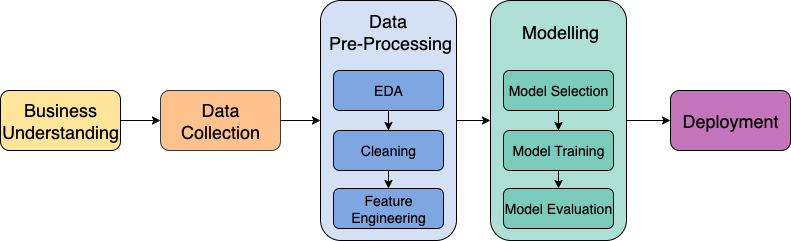

The diagram above was exported from draw.io. Its source (the exported page's mxGraphModel, read from the mxfile embedded in the PNG):
<mxGraphModel dx="946" dy="651" grid="1" gridSize="10" guides="1" tooltips="1" connect="1" arrows="1" fold="1" page="1" pageScale="1" pageWidth="827" pageHeight="1169" math="0" shadow="0">
  <root>
    <mxCell id="0" />
    <mxCell id="1" parent="0" />
    <mxCell id="0RpcLXTi8E4_ohrtltI8-13" style="edgeStyle=orthogonalEdgeStyle;rounded=0;orthogonalLoop=1;jettySize=auto;html=1;exitX=1;exitY=0.5;exitDx=0;exitDy=0;entryX=0;entryY=0.5;entryDx=0;entryDy=0;" edge="1" parent="1" source="0RpcLXTi8E4_ohrtltI8-1" target="0RpcLXTi8E4_ohrtltI8-2">
      <mxGeometry relative="1" as="geometry" />
    </mxCell>
    <mxCell id="0RpcLXTi8E4_ohrtltI8-1" value="Business Understanding" style="rounded=1;whiteSpace=wrap;html=1;fontSize=18;fillColor=light-dark(#FFE599,#E1D5E7);" vertex="1" parent="1">
      <mxGeometry x="15" y="140" width="120" height="60" as="geometry" />
    </mxCell>
    <mxCell id="0RpcLXTi8E4_ohrtltI8-14" style="edgeStyle=orthogonalEdgeStyle;rounded=0;orthogonalLoop=1;jettySize=auto;html=1;exitX=1;exitY=0.5;exitDx=0;exitDy=0;entryX=0;entryY=0.5;entryDx=0;entryDy=0;" edge="1" parent="1" source="0RpcLXTi8E4_ohrtltI8-2" target="0RpcLXTi8E4_ohrtltI8-3">
      <mxGeometry relative="1" as="geometry" />
    </mxCell>
    <mxCell id="0RpcLXTi8E4_ohrtltI8-2" value="Data Collection" style="rounded=1;whiteSpace=wrap;html=1;fontSize=18;fillColor=#FFC28D;strokeColor=#36393d;" vertex="1" parent="1">
      <mxGeometry x="175" y="140" width="120" height="60" as="geometry" />
    </mxCell>
    <mxCell id="0RpcLXTi8E4_ohrtltI8-20" value="" style="group;fillColor=default;" vertex="1" connectable="0" parent="1">
      <mxGeometry x="335" y="50" width="140" height="240" as="geometry" />
    </mxCell>
    <mxCell id="0RpcLXTi8E4_ohrtltI8-3" value="" style="rounded=1;whiteSpace=wrap;html=1;fillColor=#D4E1F5;" vertex="1" parent="0RpcLXTi8E4_ohrtltI8-20">
      <mxGeometry width="136" height="240" as="geometry" />
    </mxCell>
    <mxCell id="0RpcLXTi8E4_ohrtltI8-17" value="" style="edgeStyle=orthogonalEdgeStyle;rounded=0;orthogonalLoop=1;jettySize=auto;html=1;" edge="1" parent="0RpcLXTi8E4_ohrtltI8-20" source="0RpcLXTi8E4_ohrtltI8-6" target="0RpcLXTi8E4_ohrtltI8-12">
      <mxGeometry relative="1" as="geometry" />
    </mxCell>
    <mxCell id="0RpcLXTi8E4_ohrtltI8-18" style="edgeStyle=orthogonalEdgeStyle;rounded=0;orthogonalLoop=1;jettySize=auto;html=1;exitX=0.5;exitY=1;exitDx=0;exitDy=0;entryX=0.5;entryY=0;entryDx=0;entryDy=0;" edge="1" parent="0RpcLXTi8E4_ohrtltI8-20" source="0RpcLXTi8E4_ohrtltI8-6" target="0RpcLXTi8E4_ohrtltI8-9">
      <mxGeometry relative="1" as="geometry" />
    </mxCell>
    <mxCell id="0RpcLXTi8E4_ohrtltI8-6" value="EDA" style="rounded=1;whiteSpace=wrap;html=1;fontSize=14;fillColor=#7EA6E0;" vertex="1" parent="0RpcLXTi8E4_ohrtltI8-20">
      <mxGeometry x="13" y="70" width="110" height="40" as="geometry" />
    </mxCell>
    <mxCell id="0RpcLXTi8E4_ohrtltI8-7" value="&lt;font style=&quot;font-size: 18px;&quot;&gt;Data&amp;nbsp;&lt;/font&gt;&lt;div&gt;&lt;font style=&quot;font-size: 18px;&quot;&gt;Pre-Processing&lt;/font&gt;&lt;/div&gt;" style="rounded=1;whiteSpace=wrap;html=1;strokeColor=none;fillColor=none;" vertex="1" parent="0RpcLXTi8E4_ohrtltI8-20">
      <mxGeometry y="16" width="140" height="30" as="geometry" />
    </mxCell>
    <mxCell id="0RpcLXTi8E4_ohrtltI8-9" value="Cleaning" style="rounded=1;whiteSpace=wrap;html=1;fontSize=14;fillColor=#7EA6E0;" vertex="1" parent="0RpcLXTi8E4_ohrtltI8-20">
      <mxGeometry x="13" y="130" width="110" height="40" as="geometry" />
    </mxCell>
    <mxCell id="0RpcLXTi8E4_ohrtltI8-12" value="Feature Engineering" style="rounded=1;whiteSpace=wrap;html=1;fontSize=14;fillColor=#7EA6E0;" vertex="1" parent="0RpcLXTi8E4_ohrtltI8-20">
      <mxGeometry x="13" y="188" width="110" height="40" as="geometry" />
    </mxCell>
    <mxCell id="0RpcLXTi8E4_ohrtltI8-24" value="" style="group" vertex="1" connectable="0" parent="1">
      <mxGeometry x="505" y="50" width="140" height="240" as="geometry" />
    </mxCell>
    <mxCell id="0RpcLXTi8E4_ohrtltI8-25" value="" style="rounded=1;whiteSpace=wrap;html=1;gradientColor=none;fillColor=#ADDFD7;" vertex="1" parent="0RpcLXTi8E4_ohrtltI8-24">
      <mxGeometry width="136" height="240" as="geometry" />
    </mxCell>
    <mxCell id="0RpcLXTi8E4_ohrtltI8-26" value="" style="edgeStyle=orthogonalEdgeStyle;rounded=0;orthogonalLoop=1;jettySize=auto;html=1;" edge="1" parent="0RpcLXTi8E4_ohrtltI8-24" source="0RpcLXTi8E4_ohrtltI8-28" target="0RpcLXTi8E4_ohrtltI8-31">
      <mxGeometry relative="1" as="geometry" />
    </mxCell>
    <mxCell id="0RpcLXTi8E4_ohrtltI8-27" style="edgeStyle=orthogonalEdgeStyle;rounded=0;orthogonalLoop=1;jettySize=auto;html=1;exitX=0.5;exitY=1;exitDx=0;exitDy=0;entryX=0.5;entryY=0;entryDx=0;entryDy=0;" edge="1" parent="0RpcLXTi8E4_ohrtltI8-24" source="0RpcLXTi8E4_ohrtltI8-28" target="0RpcLXTi8E4_ohrtltI8-30">
      <mxGeometry relative="1" as="geometry" />
    </mxCell>
    <mxCell id="0RpcLXTi8E4_ohrtltI8-28" value="Model Selection" style="rounded=1;whiteSpace=wrap;html=1;fontSize=14;fillColor=#7ACBBC;" vertex="1" parent="0RpcLXTi8E4_ohrtltI8-24">
      <mxGeometry x="13" y="70" width="110" height="40" as="geometry" />
    </mxCell>
    <mxCell id="0RpcLXTi8E4_ohrtltI8-29" value="&lt;span style=&quot;font-size: 18px;&quot;&gt;Modelling&lt;/span&gt;" style="rounded=1;whiteSpace=wrap;html=1;strokeColor=none;fillColor=none;" vertex="1" parent="0RpcLXTi8E4_ohrtltI8-24">
      <mxGeometry y="16" width="140" height="30" as="geometry" />
    </mxCell>
    <mxCell id="0RpcLXTi8E4_ohrtltI8-30" value="Model Training" style="rounded=1;whiteSpace=wrap;html=1;fontSize=14;fillColor=#7ACBBC;" vertex="1" parent="0RpcLXTi8E4_ohrtltI8-24">
      <mxGeometry x="13" y="130" width="110" height="40" as="geometry" />
    </mxCell>
    <mxCell id="0RpcLXTi8E4_ohrtltI8-31" value="Model Evaluation" style="rounded=1;whiteSpace=wrap;html=1;fontSize=14;fillColor=#7ACBBC;" vertex="1" parent="0RpcLXTi8E4_ohrtltI8-24">
      <mxGeometry x="13" y="188" width="110" height="40" as="geometry" />
    </mxCell>
    <mxCell id="0RpcLXTi8E4_ohrtltI8-32" style="edgeStyle=orthogonalEdgeStyle;rounded=0;orthogonalLoop=1;jettySize=auto;html=1;exitX=1;exitY=0.5;exitDx=0;exitDy=0;entryX=0;entryY=0.5;entryDx=0;entryDy=0;" edge="1" parent="1" source="0RpcLXTi8E4_ohrtltI8-3" target="0RpcLXTi8E4_ohrtltI8-25">
      <mxGeometry relative="1" as="geometry" />
    </mxCell>
    <mxCell id="0RpcLXTi8E4_ohrtltI8-33" value="Deployment" style="rounded=1;whiteSpace=wrap;html=1;fontSize=18;fillColor=#C374BB;" vertex="1" parent="1">
      <mxGeometry x="685" y="140" width="120" height="60" as="geometry" />
    </mxCell>
    <mxCell id="0RpcLXTi8E4_ohrtltI8-34" style="edgeStyle=orthogonalEdgeStyle;rounded=0;orthogonalLoop=1;jettySize=auto;html=1;exitX=1;exitY=0.5;exitDx=0;exitDy=0;" edge="1" parent="1" source="0RpcLXTi8E4_ohrtltI8-25" target="0RpcLXTi8E4_ohrtltI8-33">
      <mxGeometry relative="1" as="geometry" />
    </mxCell>
  </root>
</mxGraphModel>